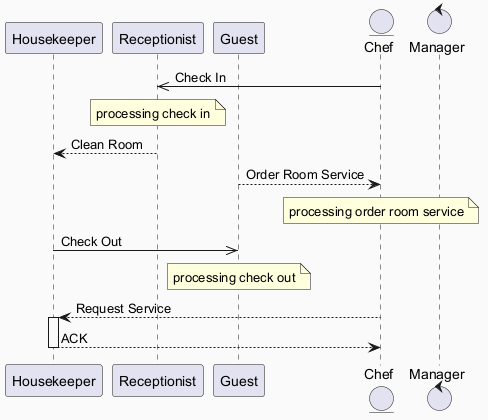

The diagram above was rendered by PlantUML. Its source (embedded in the PNG):
@startuml
skinparam backgroundColor #FAFAFA
skinparam classBackgroundColor #FFF3E0
skinparam classBorderColor #E65100
participant "Housekeeper" as H
participant "Receptionist" as R
participant "Guest" as G
entity "Chef" as C
control "Manager" as M
C ->> R : Check In
note over R : processing check in
R --> H : Clean Room
G --> C : Order Room Service
note over C : processing order room service
H ->> G : Check Out
note over G : processing check out
C --> H : Request Service
activate H
H --> C : ACK
deactivate H
@enduml